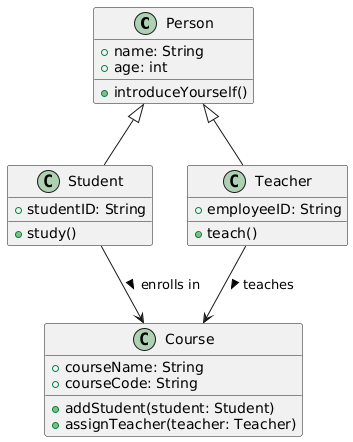

The diagram above was rendered by PlantUML. Its source (embedded in the PNG):
@startuml
' Define the Person class
class Person {
    +name: String
    +age: int
    +introduceYourself()
}

' Define the Student class inheriting from Person
class Student {
    +studentID: String
    +study()
}

' Define the Teacher class inheriting from Person
class Teacher {
    +employeeID: String
    +teach()
}

' Define the Course class
class Course {
    +courseName: String
    +courseCode: String
    +addStudent(student: Student)
    +assignTeacher(teacher: Teacher)
}

' Inheritance relationships
Person <|-- Student
Person <|-- Teacher

' Associations
Student --> Course : "enrolls in >"
Teacher --> Course : "teaches >"
@enduml